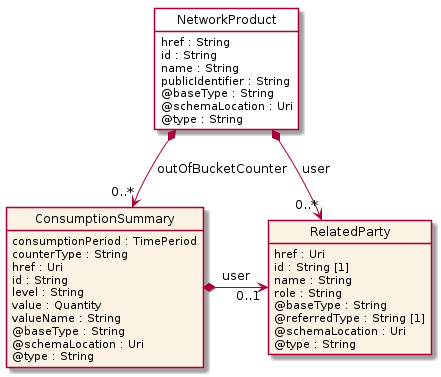

The diagram above was rendered by PlantUML. Its source (embedded in the PNG):
@startuml
hide circle
hide methods
hide stereotype
show <<Enumeration>> stereotype
skinparam class {
   BackgroundColor<<Enumeration>> #E6F5F7
   BackgroundColor<<Ref>> #FFFFE0
   BackgroundColor<<Pivot>> #FFFFFFF
   BackgroundColor<<SimpleType>> #E2F0DA
   BackgroundColor #FCF2E3
}

class NetworkProduct <<Pivot>> {
    href : String
    id : String
    name : String
    publicIdentifier : String
    @baseType : String
    @schemaLocation : Uri
    @type : String
}

class RelatedParty  {
    href : Uri
    id : String [1]
    name : String
    role : String
    @baseType : String
    @referredType : String [1]
    @schemaLocation : Uri
    @type : String
}

class ConsumptionSummary  {
    consumptionPeriod : TimePeriod
    counterType : String
    href : Uri
    id : String
    level : String
    value : Quantity
    valueName : String
    @baseType : String
    @schemaLocation : Uri
    @type : String
}

NetworkProduct *-->  "0..*" ConsumptionSummary : outOfBucketCounter

NetworkProduct *-->  "0..*" RelatedParty : user

ConsumptionSummary *-right-> "0..1" RelatedParty : user

@enduml